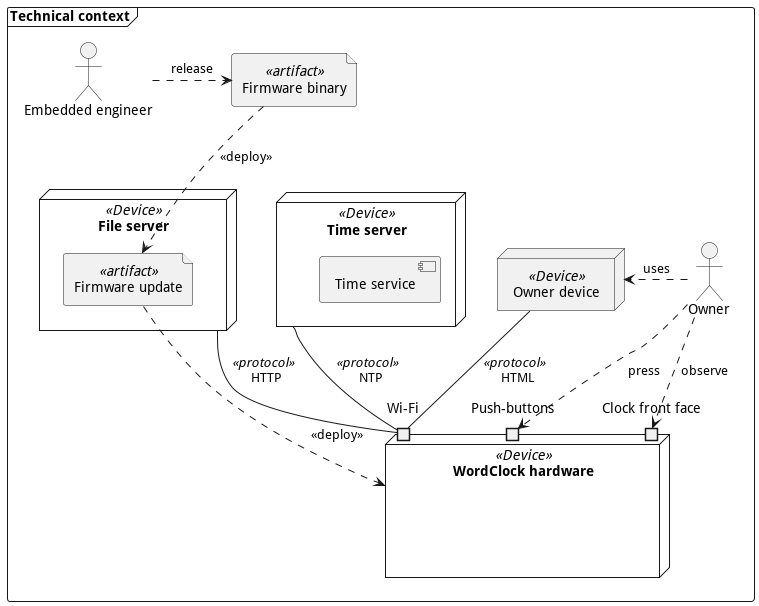

The diagram above was rendered by PlantUML. Its source (embedded in the PNG):
@startuml
frame "Technical context" {

together {
    actor Owner
    node "Owner device" as Owner_device << Device >>
}

actor "Embedded engineer" as Embedded_engineer
file "Firmware binary" as Fw_binary << artifact >>

node "WordClock hardware" as Clk_hw << Device >> {
    port "Wi-Fi" as Wifi
    port "Push-buttons" as Push_buttons
    port "Clock front face" as clk_face
}

node "Time server" as Ntp_server << Device >> {
    component "Time service"
}

node "File server" as File_server << Device >> {
    file "Firmware update" as Firmware_update << artifact >>
}

Ntp_server -- Wifi: //<< protocol >>//  \nNTP

Embedded_engineer .> Fw_binary: release
Fw_binary ..> Firmware_update: << deploy >>
File_server -- Wifi: //<< protocol >>//  \nHTTP 

Firmware_update ..> Clk_hw: << deploy >>

Owner .> Owner_device: uses
Owner_device -- Wifi: //<< protocol >>//  \nHTML
Owner ..> Push_buttons: press
Owner ..> clk_face: observe

}
@enduml